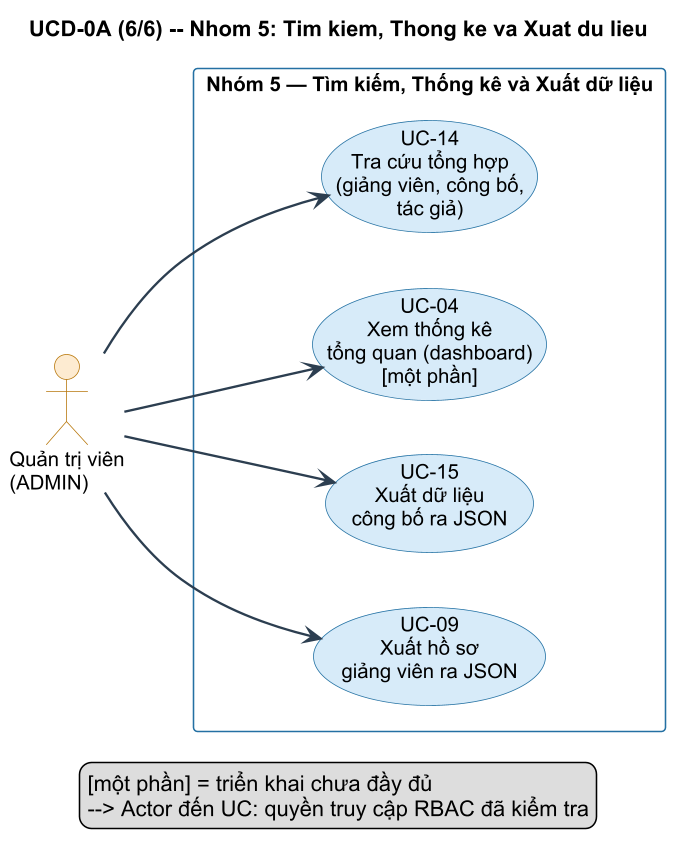

The diagram above was rendered by PlantUML. Its source (embedded in the PNG):
@startuml UCD-0A-P6b-g5
' UCD-0A Trang 6 — Nhóm 5: Tìm kiếm, Thống kê và Xuất dữ liệu (4 UC)
left to right direction
skinparam dpi 150
skinparam defaultFontName "Arial"
skinparam defaultFontSize 13
skinparam shadowing false
skinparam packageStyle rectangle
skinparam ArrowColor #2C3E50
skinparam ArrowFontSize 11
skinparam ArrowThickness 1.5
skinparam usecase {
  BackgroundColor #D6EAF8
  BorderColor #2471A3
  FontSize 13
  FontName "Arial"
}
skinparam actor {
  BackgroundColor #FDEBD0
  BorderColor #B7770D
  FontSize 13
  FontName "Arial"
}
skinparam rectangle {
  BackgroundColor #FEFEFE
  BorderColor #2471A3
  FontSize 13
  FontStyle bold
  FontName "Arial"
}

title UCD-0A (6/6) -- Nhom 5: Tim kiem, Thong ke va Xuat du lieu

actor "Quản trị viên\n(ADMIN)" as ADMIN

rectangle "Nhóm 5 — Tìm kiếm, Thống kê và Xuất dữ liệu" {
  usecase "UC-14\nTra cứu tổng hợp\n(giảng viên, công bố,\ntác giả)" as UC14
  usecase "UC-04\nXem thống kê\ntổng quan (dashboard)\n[một phần]" as UC04
  usecase "UC-15\nXuất dữ liệu\ncông bố ra JSON" as UC15
  usecase "UC-09\nXuất hồ sơ\ngiảng viên ra JSON" as UC09
}

ADMIN --> UC14
ADMIN --> UC04
ADMIN --> UC15
ADMIN --> UC09

legend bottom
  [một phần] = triển khai chưa đầy đủ
  --> Actor đến UC: quyền truy cập RBAC đã kiểm tra
endlegend

@enduml